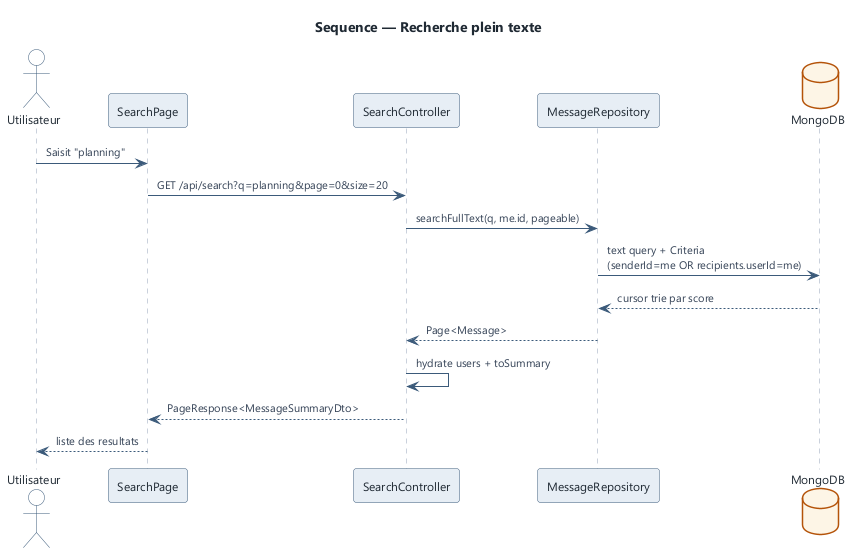

The diagram above was rendered by PlantUML. Its source (embedded in the PNG):
@startuml search
!include ../_style.iuml
title Sequence — Recherche plein texte

actor "Utilisateur" as U
participant "SearchPage" as UI
participant "SearchController" as CTL
participant "MessageRepository" as MR
database "MongoDB" as DB

U -> UI : Saisit "planning"
UI -> CTL : GET /api/search?q=planning&page=0&size=20
CTL -> MR : searchFullText(q, me.id, pageable)
MR -> DB : text query + Criteria\n(senderId=me OR recipients.userId=me)
DB --> MR : cursor trie par score
MR --> CTL : Page<Message>
CTL -> CTL : hydrate users + toSummary
CTL --> UI : PageResponse<MessageSummaryDto>
UI --> U : liste des resultats

@enduml